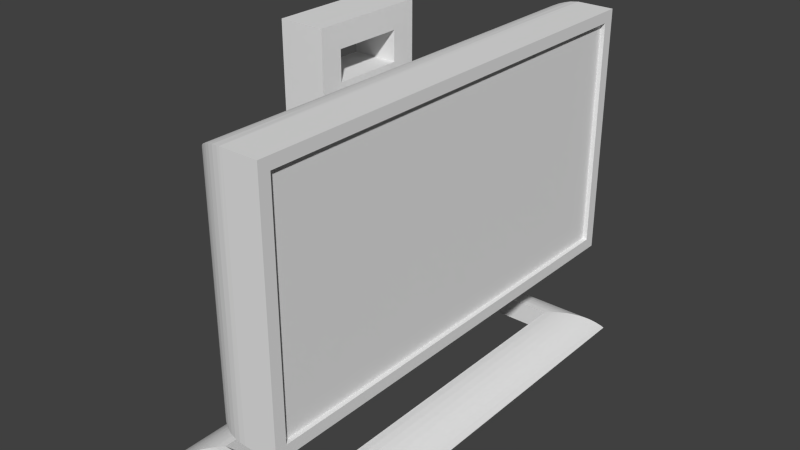 # Source: monitor.blend  (saved by Blender 2.78.0; exported with 4.5.12 LTS)
import bpy
from mathutils import Matrix  # noqa: F401  (used for matrix-valued properties, if any)

bpy.ops.wm.read_factory_settings(use_empty=True)
scene = bpy.context.scene
scene.name = 'Scene'

# ---- collections
col_collection_1 = bpy.data.collections.new('Collection 1'); scene.collection.children.link(col_collection_1)

# ---- materials (node trees are filled in below, after node groups)
mat_material_001 = bpy.data.materials.new('Material.001')
mat_material_001.alpha_threshold = 0.0
mat_material_001.use_transparent_shadow = False
mat_material_001.roughness = 0.5

# ---- material node trees

# ---- world
world_world = bpy.data.worlds.new('World'); scene.world = world_world
world_world.color = (0.05088, 0.05088, 0.05088)
world_world.use_sun_shadow = False
world_world.sun_shadow_jitter_overblur = 0.0
world_world.cycles.sampling_method = 'NONE'
world_world.cycles.sample_map_resolution = 256

# ---- meshes
me_monitor_002 = bpy.data.meshes.new('Monitor.002')
me_monitor_002.from_pydata([(0.381, 1.587, -0.3175), (0.3822, 1.615, -1.27), (0.381, 1.587, -2.223), (0.3822, 1.615, -0.635), (0.3825, 1.619, -0.2864), (0.3876, 1.652, -0.635), (0.3876, 1.652, -1.27), (0.3971, 1.687, -1.27), (0.3971, 1.687, -1.905), (0.4107, 1.722, -1.905), (0.4052, 1.709, -2.344), (0.4185, 1.737, -2.372), (0.3947, 1.68, -2.315), (0.3876, 1.652, -1.905), (0.3871, 1.649, -0.2556), (0.3947, 1.68, -0.2253), (0.3971, 1.687, -0.635), (0.4052, 1.709, -0.196), (0.4107, 1.722, -0.635), (0.4185, 1.737, -0.1678), (0.4283, 1.754, -0.635), (0.4345, 1.764, -0.1411), (0.4494, 1.784, -0.635), (0.4531, 1.789, -0.1161), (0.474, 1.812, -0.635), (0.474, 1.812, -0.09299), (0.4971, 1.833, -0.07207), (0.5016, 1.837, -0.635), (0.5221, 1.851, -0.05351), (0.5318, 1.858, -0.635), (0.5318, 1.858, -1.27), (0.5643, 1.875, -1.27), (0.5643, 1.875, -1.905), (0.5986, 1.889, -1.905), (0.577, 1.881, -2.516), (0.6063, 1.891, -2.526), (0.5488, 1.868, -2.503), (0.5318, 1.858, -1.905), (0.5016, 1.837, -1.27), (0.4107, 1.722, -1.27), (0.4283, 1.754, -1.905), (0.4345, 1.764, -2.399), (0.4283, 1.754, -1.27), (0.4494, 1.784, -1.905), (0.4531, 1.789, -2.424), (0.4494, 1.784, -1.27), (0.474, 1.812, -1.905), (0.474, 1.812, -2.447), (0.474, 1.812, -1.27), (0.5016, 1.837, -1.905), (0.4971, 1.833, -2.468), (0.5221, 1.851, -2.486), (0.5488, 1.868, -0.03749), (0.5643, 1.875, -0.635), (0.5986, 1.889, -1.27), (0.6343, 1.898, -1.905), (0.6366, 1.899, -2.534), (0.577, 1.881, -0.02417), (0.5986, 1.889, -0.635), (0.6343, 1.898, -1.27), (0.6708, 1.904, -1.905), (0.6674, 1.903, -2.538), (0.6829, 1.905, -2.54), (0.6063, 1.891, -0.01367), (0.6343, 1.898, -0.635), (0.6708, 1.904, -1.27), (0.6985, 1.905, -2.54), (0.6366, 1.899, -0.006101), (0.6674, 1.903, -0.001529), (0.6708, 1.904, -0.635), (0.6829, 1.905, -0.0003824), (0.6985, 1.905, 0.0), (0.3871, 1.649, -2.284), (0.3825, 1.619, -2.254), (0.3822, 1.615, -1.905), (0.3822, 1.207, -0.2898), (0.3876, 1.207, -0.2533), (0.383, 0.508, -0.282), (0.389, 0.508, -0.2468), (0.3971, 1.207, -0.2176), (0.3988, 0.508, -0.2126), (0.4107, 1.207, -0.1833), (0.381, 0.508, -0.3175), (0.4124, 0.508, -0.1797), (0.4283, 1.207, -0.1508), (0.4297, 0.508, -0.1486), (0.4494, 1.207, -0.1206), (0.4503, 0.508, -0.1195), (0.474, 1.207, -0.09299), (0.474, 0.508, -0.09299), (0.5005, 0.508, -0.06927), (0.5016, 1.207, -0.06845), (0.5296, 0.508, -0.04867), (0.5318, 1.207, -0.04727), (0.5607, 0.508, -0.03144), (0.5643, 1.207, -0.02975), (0.5936, 0.508, -0.01782), (0.5986, 1.207, -0.01612), (0.6278, 0.508, -0.00796), (0.6343, 1.207, -0.006559), (0.663, 0.508, -0.001996), (0.6708, 1.207, -0.001208), (0.6985, 0.508, 0.0), (0.6985, 0.508, -2.54), (0.6708, 1.207, -2.539), (0.6343, 1.207, -2.533), (0.663, 0.508, -2.538), (0.6278, 0.508, -2.532), (0.5986, 1.207, -2.524), (0.5936, 0.508, -2.522), (0.5643, 1.207, -2.51), (0.5607, 0.508, -2.509), (0.5318, 1.207, -2.493), (0.5296, 0.508, -2.491), (0.5016, 1.207, -2.472), (0.5005, 0.508, -2.471), (0.474, 1.207, -2.447), (0.474, 0.508, -2.447), (0.4503, 0.508, -2.42), (0.4494, 1.207, -2.419), (0.4297, 0.508, -2.391), (0.4283, 1.207, -2.389), (0.4124, 0.508, -2.36), (0.4107, 1.207, -2.357), (0.3988, 0.508, -2.327), (0.3971, 1.207, -2.322), (0.389, 0.508, -2.293), (0.3876, 1.207, -2.287), (0.383, 0.508, -2.258), (0.3822, 1.207, -2.25), (0.381, 0.508, -2.223), (0.889, 0.508, 0.0), (0.889, 0.508, -2.54), (0.889, 1.905, -2.54), (0.889, 1.905, 0.0), (0.889, 1.842, -0.0635), (0.889, 0.5725, -0.0635), (0.8636, 1.842, -0.0635), (0.8636, 0.5725, -0.0635), (0.889, 0.5725, -2.477), (0.8636, 0.5725, -2.477), (0.889, 1.842, -2.477), (0.8636, 1.842, -2.477), (0.381, 1.146, -1.52), (0.381, 1.146, -1.139), (0.381, 1.527, -1.139), (0.381, 1.527, -1.52)], [], [(0, 1, 2), (0, 3, 1), (0, 4, 3), (3, 4, 5), (6, 5, 7), (8, 7, 9), (10, 9, 11), (10, 8, 9), (10, 12, 8), (8, 12, 13), (6, 13, 1), (3, 6, 1), (3, 5, 6), (4, 14, 5), (5, 14, 15), (16, 15, 17), (18, 17, 19), (20, 19, 21), (22, 21, 23), (24, 23, 25), (26, 24, 25), (26, 27, 24), (26, 28, 27), (27, 28, 29), (30, 29, 31), (32, 31, 33), (34, 33, 35), (34, 32, 33), (34, 36, 32), (32, 36, 37), (30, 37, 38), (27, 38, 24), (27, 30, 38), (27, 29, 30), (5, 15, 16), (7, 16, 39), (9, 39, 40), (11, 40, 41), (11, 9, 40), (16, 17, 18), (39, 18, 42), (40, 42, 43), (41, 43, 44), (41, 40, 43), (18, 19, 20), (42, 20, 45), (43, 45, 46), (44, 46, 47), (44, 43, 46), (20, 21, 22), (45, 22, 48), (46, 48, 49), (50, 49, 51), (50, 46, 49), (50, 47, 46), (22, 23, 24), (48, 24, 38), (49, 38, 37), (51, 37, 36), (51, 49, 37), (28, 52, 29), (29, 52, 53), (31, 53, 54), (33, 54, 55), (35, 55, 56), (35, 33, 55), (52, 57, 53), (53, 57, 58), (54, 58, 59), (55, 59, 60), (61, 60, 62), (61, 55, 60), (61, 56, 55), (57, 63, 58), (58, 63, 64), (59, 64, 65), (60, 65, 66), (62, 60, 66), (63, 67, 64), (64, 67, 68), (69, 68, 70), (65, 70, 66), (65, 69, 70), (65, 64, 69), (69, 64, 68), (70, 71, 66), (12, 72, 13), (13, 72, 73), (74, 73, 2), (1, 74, 2), (1, 13, 74), (74, 13, 73), (8, 13, 6), (7, 8, 6), (16, 7, 5), (18, 39, 16), (39, 9, 7), (20, 42, 18), (42, 40, 39), (22, 45, 20), (45, 43, 42), (24, 48, 22), (48, 46, 45), (49, 48, 38), (32, 37, 30), (31, 32, 30), (53, 31, 29), (58, 54, 53), (54, 33, 31), (64, 59, 58), (59, 55, 54), (60, 59, 65), (4, 0, 75), (76, 75, 77), (78, 76, 77), (78, 79, 76), (78, 80, 79), (79, 80, 81), (17, 81, 19), (17, 79, 81), (17, 15, 79), (79, 15, 76), (76, 15, 14), (4, 76, 14), (4, 75, 76), (0, 82, 75), (75, 82, 77), (80, 83, 81), (81, 83, 84), (19, 84, 21), (19, 81, 84), (83, 85, 84), (84, 85, 86), (21, 86, 23), (21, 84, 86), (85, 87, 86), (86, 87, 88), (23, 88, 25), (23, 86, 88), (87, 89, 88), (88, 89, 90), (91, 90, 92), (93, 92, 94), (95, 94, 96), (97, 96, 98), (99, 98, 100), (101, 100, 102), (71, 101, 102), (71, 70, 101), (101, 70, 68), (99, 68, 67), (63, 99, 67), (63, 97, 99), (63, 57, 97), (97, 57, 95), (96, 97, 95), (88, 90, 91), (26, 91, 28), (26, 88, 91), (26, 25, 88), (91, 92, 93), (28, 93, 52), (28, 91, 93), (93, 94, 95), (52, 95, 57), (52, 93, 95), (97, 98, 99), (99, 100, 101), (68, 99, 101), (66, 103, 62), (62, 103, 104), (61, 104, 105), (56, 105, 35), (56, 61, 105), (103, 106, 104), (104, 106, 105), (105, 106, 107), (108, 107, 109), (110, 109, 111), (112, 111, 113), (114, 113, 115), (116, 115, 117), (118, 116, 117), (118, 119, 116), (118, 120, 119), (119, 120, 121), (41, 121, 11), (41, 119, 121), (41, 44, 119), (119, 44, 116), (116, 44, 47), (50, 116, 47), (50, 114, 116), (50, 51, 114), (114, 51, 112), (113, 114, 112), (105, 107, 108), (35, 108, 34), (35, 105, 108), (108, 109, 110), (34, 110, 36), (34, 108, 110), (110, 111, 112), (36, 112, 51), (36, 110, 112), (114, 115, 116), (120, 122, 121), (121, 122, 123), (11, 123, 10), (11, 121, 123), (122, 124, 123), (123, 124, 125), (10, 125, 12), (10, 123, 125), (124, 126, 125), (125, 126, 127), (12, 127, 72), (12, 125, 127), (126, 128, 127), (127, 128, 129), (73, 129, 2), (73, 127, 129), (73, 72, 127), (128, 130, 129), (129, 130, 2), (61, 62, 104), (128, 126, 130), (130, 126, 124), (122, 130, 124), (122, 120, 130), (130, 120, 118), (117, 130, 118), (117, 90, 130), (117, 115, 90), (90, 115, 92), (92, 115, 113), (94, 113, 111), (96, 111, 109), (98, 109, 107), (100, 107, 106), (102, 106, 103), (131, 103, 132), (131, 102, 103), (92, 113, 94), (94, 111, 96), (96, 109, 98), (98, 107, 100), (100, 106, 102), (90, 89, 130), (130, 89, 82), (82, 89, 87), (85, 82, 87), (85, 83, 82), (82, 83, 80), (78, 82, 80), (78, 77, 82), (103, 66, 132), (132, 66, 133), (66, 71, 133), (133, 71, 134), (135, 136, 137), (137, 136, 138), (136, 139, 138), (138, 139, 140), (139, 141, 140), (140, 141, 142), (141, 135, 142), (142, 135, 137), (130, 143, 2), (130, 144, 143), (130, 82, 144), (144, 82, 0), (145, 0, 2), (146, 2, 143), (146, 145, 2), (144, 0, 145), (71, 102, 134), (134, 102, 131), (135, 134, 136), (135, 141, 134), (134, 141, 133), (133, 141, 139), (132, 139, 136), (131, 136, 134), (131, 132, 136), (133, 139, 132)])
_uv = me_monitor_002.uv_layers.new(name='UVMap')
_uv.uv.foreach_set('vector', [0.1838, 0.391, 0.1885, 0.5545, 0.1838, 0.718, 0.1838, 0.391, 0.1885, 0.4455, 0.1885, 0.5545, 0.1838, 0.391, 0.1891, 0.3856, 0.1885, 0.4455, 0.1885, 0.4455, 0.1891, 0.3856, 0.1948, 0.4455, 0.1948, 0.5545, 0.1948, 0.4455, 0.201, 0.5545, 0.201, 0.6635, 0.201, 0.5545, 0.2071, 0.6635, 0.2049, 0.7389, 0.2071, 0.6635, 0.2099, 0.7437, 0.2049, 0.7389, 0.201, 0.6635, 0.2071, 0.6635, 0.2049, 0.7389, 0.1997, 0.7339, 0.201, 0.6635, 0.201, 0.6635, 0.1997, 0.7339, 0.1948, 0.6635, 0.1948, 0.5545, 0.1948, 0.6635, 0.1885, 0.5545, 0.1885, 0.4455, 0.1948, 0.5545, 0.1885, 0.5545, 0.1885, 0.4455, 0.1948, 0.4455, 0.1948, 0.5545, 0.1891, 0.3856, 0.1944, 0.3804, 0.1948, 0.4455, 0.1948, 0.4455, 0.1944, 0.3804, 0.1997, 0.3752, 0.201, 0.4455, 0.1997, 0.3752, 0.2049, 0.3701, 0.2071, 0.4455, 0.2049, 0.3701, 0.2099, 0.3653, 0.213, 0.4455, 0.2099, 0.3653, 0.2148, 0.3607, 0.2185, 0.4455, 0.2148, 0.3607, 0.2194, 0.3564, 0.2237, 0.4455, 0.2194, 0.3564, 0.2237, 0.3524, 0.2277, 0.3488, 0.2237, 0.4455, 0.2237, 0.3524, 0.8715, 0.4238, 0.8707, 0.3271, 0.8755, 0.3272, 0.8715, 0.4238, 0.8672, 0.4269, 0.8707, 0.3271, 0.8707, 0.3271, 0.8672, 0.4269, 0.8656, 0.3271, 0.8656, 0.2181, 0.8656, 0.3271, 0.86, 0.2181, 0.86, 0.1091, 0.86, 0.2181, 0.8541, 0.109, 0.8578, 0.004182, 0.8541, 0.109, 0.8528, 0.002366, 0.8578, 0.004182, 0.86, 0.1091, 0.8541, 0.109, 0.8578, 0.004182, 0.8626, 0.006488, 0.86, 0.1091, 0.86, 0.1091, 0.8626, 0.006488, 0.8656, 0.1091, 0.8656, 0.2181, 0.8656, 0.1091, 0.8707, 0.2181, 0.8707, 0.3271, 0.8707, 0.2181, 0.8755, 0.3272, 0.8707, 0.3271, 0.8656, 0.2181, 0.8707, 0.2181, 0.8707, 0.3271, 0.8656, 0.3271, 0.8656, 0.2181, 0.1948, 0.4455, 0.1997, 0.3752, 0.201, 0.4455, 0.201, 0.5545, 0.201, 0.4455, 0.2071, 0.5545, 0.2071, 0.6635, 0.2071, 0.5545, 0.213, 0.6635, 0.2099, 0.7437, 0.213, 0.6635, 0.2148, 0.7483, 0.2099, 0.7437, 0.2071, 0.6635, 0.213, 0.6635, 0.201, 0.4455, 0.2049, 0.3701, 0.2071, 0.4455, 0.2071, 0.5545, 0.2071, 0.4455, 0.213, 0.5545, 0.213, 0.6635, 0.213, 0.5545, 0.2185, 0.6635, 0.2148, 0.7483, 0.2185, 0.6635, 0.2194, 0.7526, 0.2148, 0.7483, 0.213, 0.6635, 0.2185, 0.6635, 0.2071, 0.4455, 0.2099, 0.3653, 0.213, 0.4455, 0.213, 0.5545, 0.213, 0.4455, 0.2185, 0.5545, 0.2185, 0.6635, 0.2185, 0.5545, 0.2237, 0.6635, 0.2194, 0.7526, 0.2237, 0.6635, 0.2237, 0.7566, 0.2194, 0.7526, 0.2185, 0.6635, 0.2237, 0.6635, 0.213, 0.4455, 0.2148, 0.3607, 0.2185, 0.4455, 0.2185, 0.5545, 0.2185, 0.4455, 0.2237, 0.5545, 0.8755, 0.1091, 0.8755, 0.2182, 0.8707, 0.1091, 0.8715, 0.01247, 0.8707, 0.1091, 0.8672, 0.00926, 0.8715, 0.01247, 0.8755, 0.1091, 0.8707, 0.1091, 0.2277, 0.7602, 0.2237, 0.7566, 0.2237, 0.6635, 0.2185, 0.4455, 0.2194, 0.3564, 0.2237, 0.4455, 0.8755, 0.2182, 0.8755, 0.3272, 0.8707, 0.2181, 0.8707, 0.1091, 0.8707, 0.2181, 0.8656, 0.1091, 0.8672, 0.00926, 0.8656, 0.1091, 0.8626, 0.006488, 0.8672, 0.00926, 0.8707, 0.1091, 0.8656, 0.1091, 0.8672, 0.4269, 0.8626, 0.4297, 0.8656, 0.3271, 0.8656, 0.3271, 0.8626, 0.4297, 0.86, 0.3271, 0.86, 0.2181, 0.86, 0.3271, 0.8541, 0.218, 0.8541, 0.109, 0.8541, 0.218, 0.848, 0.109, 0.8528, 0.002366, 0.848, 0.109, 0.8476, 0.001056, 0.8528, 0.002366, 0.8541, 0.109, 0.848, 0.109, 0.8626, 0.4297, 0.8578, 0.4319, 0.86, 0.3271, 0.86, 0.3271, 0.8578, 0.4319, 0.8541, 0.3271, 0.8541, 0.218, 0.8541, 0.3271, 0.848, 0.218, 0.848, 0.109, 0.848, 0.218, 0.8417, 0.109, 0.8423, 0.0002645, 0.8417, 0.109, 0.8397, 6.614e-05, 0.8423, 0.0002645, 0.848, 0.109, 0.8417, 0.109, 0.8423, 0.0002645, 0.8476, 0.001056, 0.848, 0.109, 0.8578, 0.4319, 0.8528, 0.4337, 0.8541, 0.3271, 0.8541, 0.3271, 0.8528, 0.4337, 0.848, 0.327, 0.848, 0.218, 0.848, 0.327, 0.8417, 0.218, 0.8417, 0.109, 0.8417, 0.218, 0.837, 0.0, 0.8397, 6.614e-05, 0.8417, 0.109, 0.837, 0.0, 0.8528, 0.4337, 0.8476, 0.435, 0.848, 0.327, 0.848, 0.327, 0.8476, 0.435, 0.8423, 0.4358, 0.8417, 0.327, 0.8423, 0.4358, 0.8397, 0.436, 0.8417, 0.218, 0.8397, 0.436, 0.837, 0.0, 0.8417, 0.218, 0.8417, 0.327, 0.8397, 0.436, 0.8417, 0.218, 0.848, 0.327, 0.8417, 0.327, 0.8417, 0.327, 0.848, 0.327, 0.8423, 0.4358, 0.8397, 0.436, 0.837, 0.436, 0.837, 0.0, 0.1997, 0.7339, 0.1944, 0.7287, 0.1948, 0.6635, 0.1948, 0.6635, 0.1944, 0.7287, 0.1891, 0.7234, 0.1885, 0.6635, 0.1891, 0.7234, 0.1838, 0.718, 0.1885, 0.5545, 0.1885, 0.6635, 0.1838, 0.718, 0.1885, 0.5545, 0.1948, 0.6635, 0.1885, 0.6635, 0.1885, 0.6635, 0.1948, 0.6635, 0.1891, 0.7234, 0.201, 0.6635, 0.1948, 0.6635, 0.1948, 0.5545, 0.201, 0.5545, 0.201, 0.6635, 0.1948, 0.5545, 0.201, 0.4455, 0.201, 0.5545, 0.1948, 0.4455, 0.2071, 0.4455, 0.2071, 0.5545, 0.201, 0.4455, 0.2071, 0.5545, 0.2071, 0.6635, 0.201, 0.5545, 0.213, 0.4455, 0.213, 0.5545, 0.2071, 0.4455, 0.213, 0.5545, 0.213, 0.6635, 0.2071, 0.5545, 0.2185, 0.4455, 0.2185, 0.5545, 0.213, 0.4455, 0.2185, 0.5545, 0.2185, 0.6635, 0.213, 0.5545, 0.2237, 0.4455, 0.2237, 0.5545, 0.2185, 0.4455, 0.2237, 0.5545, 0.2237, 0.6635, 0.2185, 0.5545, 0.8707, 0.1091, 0.8755, 0.2182, 0.8707, 0.2181, 0.86, 0.1091, 0.8656, 0.1091, 0.8656, 0.2181, 0.86, 0.2181, 0.86, 0.1091, 0.8656, 0.2181, 0.86, 0.3271, 0.86, 0.2181, 0.8656, 0.3271, 0.8541, 0.3271, 0.8541, 0.218, 0.86, 0.3271, 0.8541, 0.218, 0.8541, 0.109, 0.86, 0.2181, 0.848, 0.327, 0.848, 0.218, 0.8541, 0.3271, 0.848, 0.218, 0.848, 0.109, 0.8541, 0.218, 0.8417, 0.109, 0.848, 0.218, 0.8417, 0.218, 0.1891, 0.3856, 0.1838, 0.391, 0.1189, 0.3862, 0.119, 0.38, 0.1189, 0.3862, 3.691e-05, 0.3849, 0.0001471, 0.3789, 0.119, 0.38, 3.691e-05, 0.3849, 0.0001471, 0.3789, 0.1192, 0.3738, 0.119, 0.38, 0.0001471, 0.3789, 0.0003291, 0.373, 0.1192, 0.3738, 0.1192, 0.3738, 0.0003291, 0.373, 0.1194, 0.3679, 0.2049, 0.3701, 0.1194, 0.3679, 0.2099, 0.3653, 0.2049, 0.3701, 0.1192, 0.3738, 0.1194, 0.3679, 0.2049, 0.3701, 0.1997, 0.3752, 0.1192, 0.3738, 0.1192, 0.3738, 0.1997, 0.3752, 0.119, 0.38, 0.119, 0.38, 0.1997, 0.3752, 0.1944, 0.3804, 0.1891, 0.3856, 0.119, 0.38, 0.1944, 0.3804, 0.1891, 0.3856, 0.1189, 0.3862, 0.119, 0.38, 0.1838, 0.391, 4.082e-08, 0.391, 0.1189, 0.3862, 0.1189, 0.3862, 4.082e-08, 0.391, 3.691e-05, 0.3849, 0.0003291, 0.373, 0.0005808, 0.3673, 0.1194, 0.3679, 0.1194, 0.3679, 0.0005808, 0.3673, 0.1198, 0.3624, 0.2099, 0.3653, 0.1198, 0.3624, 0.2148, 0.3607, 0.2099, 0.3653, 0.1194, 0.3679, 0.1198, 0.3624, 0.0005808, 0.3673, 0.0008989, 0.362, 0.1198, 0.3624, 0.1198, 0.3624, 0.0008989, 0.362, 0.1202, 0.3572, 0.2148, 0.3607, 0.1202, 0.3572, 0.2194, 0.3564, 0.2148, 0.3607, 0.1198, 0.3624, 0.1202, 0.3572, 0.0008989, 0.362, 0.001279, 0.357, 0.1202, 0.3572, 0.0, 0.8801, 0.0001645, 0.7602, 0.00484, 0.8801, 0.0007245, 0.9801, 0.00484, 0.8801, 0.00484, 0.984, 0.0007245, 0.9801, 0.0, 0.8801, 0.00484, 0.8801, 0.0001645, 0.7602, 0.00484, 0.7602, 0.00484, 0.8801, 0.00484, 0.8801, 0.00484, 0.7602, 0.009923, 0.7602, 0.01012, 0.8801, 0.009923, 0.7602, 0.01535, 0.7602, 0.01577, 0.8801, 0.01535, 0.7602, 0.02106, 0.7602, 0.0217, 0.8801, 0.02106, 0.7602, 0.02697, 0.7602, 0.02786, 0.8801, 0.02697, 0.7602, 0.03301, 0.7602, 0.03413, 0.8801, 0.03301, 0.7602, 0.0391, 0.7602, 0.04046, 0.8801, 0.0391, 0.7602, 0.04517, 0.7602, 0.04517, 1.0, 0.04046, 0.8801, 0.04517, 0.7602, 0.04517, 1.0, 0.04252, 0.9999, 0.04046, 0.8801, 0.04046, 0.8801, 0.04252, 0.9999, 0.03986, 0.9997, 0.03413, 0.8801, 0.03986, 0.9997, 0.03453, 0.999, 0.02922, 0.9977, 0.03413, 0.8801, 0.03453, 0.999, 0.02922, 0.9977, 0.02786, 0.8801, 0.03413, 0.8801, 0.02922, 0.9977, 0.02399, 0.9959, 0.02786, 0.8801, 0.02786, 0.8801, 0.02399, 0.9959, 0.0217, 0.8801, 0.02697, 0.7602, 0.02786, 0.8801, 0.0217, 0.8801, 0.00484, 0.8801, 0.009923, 0.7602, 0.01012, 0.8801, 0.009268, 0.9876, 0.01012, 0.8801, 0.01397, 0.9908, 0.009268, 0.9876, 0.00484, 0.8801, 0.01012, 0.8801, 0.009268, 0.9876, 0.00484, 0.984, 0.00484, 0.8801, 0.01012, 0.8801, 0.01535, 0.7602, 0.01577, 0.8801, 0.01397, 0.9908, 0.01577, 0.8801, 0.01889, 0.9936, 0.01397, 0.9908, 0.01012, 0.8801, 0.01577, 0.8801, 0.01577, 0.8801, 0.02106, 0.7602, 0.0217, 0.8801, 0.01889, 0.9936, 0.0217, 0.8801, 0.02399, 0.9959, 0.01889, 0.9936, 0.01577, 0.8801, 0.0217, 0.8801, 0.02786, 0.8801, 0.03301, 0.7602, 0.03413, 0.8801, 0.03413, 0.8801, 0.0391, 0.7602, 0.04046, 0.8801, 0.03986, 0.9997, 0.03413, 0.8801, 0.04046, 0.8801, 0.9211, 0.0, 0.9211, 0.2398, 0.9184, 6.565e-05, 0.9184, 6.565e-05, 0.9211, 0.2398, 0.9164, 0.1199, 0.9158, 0.0002625, 0.9164, 0.1199, 0.91, 0.1199, 0.9104, 0.001047, 0.91, 0.1199, 0.9051, 0.002347, 0.9104, 0.001047, 0.9158, 0.0002625, 0.91, 0.1199, 0.9211, 0.2398, 0.915, 0.2398, 0.9164, 0.1199, 0.9164, 0.1199, 0.915, 0.2398, 0.91, 0.1199, 0.91, 0.1199, 0.915, 0.2398, 0.9089, 0.2398, 0.9037, 0.1199, 0.9089, 0.2398, 0.9028, 0.2398, 0.8975, 0.1199, 0.9028, 0.2398, 0.8969, 0.2398, 0.8915, 0.1199, 0.8969, 0.2398, 0.8911, 0.2398, 0.8858, 0.1199, 0.8911, 0.2398, 0.8856, 0.2398, 0.8804, 0.1199, 0.8856, 0.2398, 0.8804, 0.2398, 0.8756, 0.2398, 0.8804, 0.1199, 0.8804, 0.2398, 0.8756, 0.2398, 0.8755, 0.1199, 0.8804, 0.1199, 0.001279, 0.752, 0.0008989, 0.747, 0.1202, 0.7518, 0.1202, 0.7518, 0.0008989, 0.747, 0.1198, 0.7466, 0.2148, 0.7483, 0.1198, 0.7466, 0.2099, 0.7437, 0.2148, 0.7483, 0.1202, 0.7518, 0.1198, 0.7466, 0.2148, 0.7483, 0.2194, 0.7526, 0.1202, 0.7518, 0.8755, 0.1199, 0.8762, 0.01993, 0.8804, 0.1199, 0.8804, 0.1199, 0.8762, 0.01993, 0.8804, 0.01597, 0.8849, 0.01237, 0.8804, 0.1199, 0.8804, 0.01597, 0.8849, 0.01237, 0.8858, 0.1199, 0.8804, 0.1199, 0.8849, 0.01237, 0.8897, 0.009186, 0.8858, 0.1199, 0.8858, 0.1199, 0.8897, 0.009186, 0.8915, 0.1199, 0.8911, 0.2398, 0.8858, 0.1199, 0.8915, 0.1199, 0.91, 0.1199, 0.9089, 0.2398, 0.9037, 0.1199, 0.9051, 0.002347, 0.9037, 0.1199, 0.8999, 0.004149, 0.9051, 0.002347, 0.91, 0.1199, 0.9037, 0.1199, 0.9037, 0.1199, 0.9028, 0.2398, 0.8975, 0.1199, 0.8999, 0.004149, 0.8975, 0.1199, 0.8947, 0.006436, 0.8999, 0.004149, 0.9037, 0.1199, 0.8975, 0.1199, 0.8975, 0.1199, 0.8969, 0.2398, 0.8915, 0.1199, 0.8947, 0.006436, 0.8915, 0.1199, 0.8897, 0.009186, 0.8947, 0.006436, 0.8975, 0.1199, 0.8915, 0.1199, 0.8858, 0.1199, 0.8856, 0.2398, 0.8804, 0.1199, 0.0008989, 0.747, 0.0005808, 0.7417, 0.1198, 0.7466, 0.1198, 0.7466, 0.0005808, 0.7417, 0.1194, 0.7411, 0.2099, 0.7437, 0.1194, 0.7411, 0.2049, 0.7389, 0.2099, 0.7437, 0.1198, 0.7466, 0.1194, 0.7411, 0.0005808, 0.7417, 0.0003291, 0.736, 0.1194, 0.7411, 0.1194, 0.7411, 0.0003291, 0.736, 0.1192, 0.7352, 0.2049, 0.7389, 0.1192, 0.7352, 0.1997, 0.7339, 0.2049, 0.7389, 0.1194, 0.7411, 0.1192, 0.7352, 0.0003291, 0.736, 0.000147, 0.7302, 0.1192, 0.7352, 0.1192, 0.7352, 0.000147, 0.7302, 0.119, 0.7291, 0.1997, 0.7339, 0.119, 0.7291, 0.1944, 0.7287, 0.1997, 0.7339, 0.1192, 0.7352, 0.119, 0.7291, 0.000147, 0.7302, 3.687e-05, 0.7241, 0.119, 0.7291, 0.119, 0.7291, 3.687e-05, 0.7241, 0.1189, 0.7228, 0.1891, 0.7234, 0.1189, 0.7228, 0.1838, 0.718, 0.1891, 0.7234, 0.119, 0.7291, 0.1189, 0.7228, 0.1891, 0.7234, 0.1944, 0.7287, 0.119, 0.7291, 3.687e-05, 0.7241, 0.0, 0.718, 0.1189, 0.7228, 0.1189, 0.7228, 0.0, 0.718, 0.1838, 0.718, 0.9158, 0.0002625, 0.9184, 6.565e-05, 0.9164, 0.1199, 0.3143, 0.7365, 0.3133, 0.7425, 0.3147, 0.7304, 0.3147, 0.7304, 0.3133, 0.7425, 0.3116, 0.7484, 0.3093, 0.7541, 0.3147, 0.7304, 0.3116, 0.7484, 0.3093, 0.7541, 0.3063, 0.7594, 0.3147, 0.7304, 0.3147, 0.7304, 0.3063, 0.7594, 0.3028, 0.7644, 0.2987, 0.7689, 0.3147, 0.7304, 0.3028, 0.7644, 0.2987, 0.7689, 0.2942, 0.3607, 0.3147, 0.7304, 0.2987, 0.7689, 0.2942, 0.773, 0.2942, 0.3607, 0.2942, 0.3607, 0.2942, 0.773, 0.2892, 0.3572, 0.2892, 0.3572, 0.2942, 0.773, 0.2892, 0.7766, 0.2839, 0.3542, 0.2892, 0.7766, 0.2839, 0.7795, 0.2782, 0.3519, 0.2839, 0.7795, 0.2782, 0.7819, 0.2724, 0.3502, 0.2782, 0.7819, 0.2724, 0.7835, 0.2664, 0.3492, 0.2724, 0.7835, 0.2664, 0.7846, 0.2603, 0.3488, 0.2664, 0.7846, 0.2603, 0.7849, 0.2277, 0.3488, 0.2603, 0.7849, 0.2277, 0.7849, 0.2277, 0.3488, 0.2603, 0.3488, 0.2603, 0.7849, 0.2892, 0.3572, 0.2892, 0.7766, 0.2839, 0.3542, 0.2839, 0.3542, 0.2839, 0.7795, 0.2782, 0.3519, 0.2782, 0.3519, 0.2782, 0.7819, 0.2724, 0.3502, 0.2724, 0.3502, 0.2724, 0.7835, 0.2664, 0.3492, 0.2664, 0.3492, 0.2664, 0.7846, 0.2603, 0.3488, 0.2942, 0.3607, 0.2987, 0.3648, 0.3147, 0.7304, 0.3147, 0.7304, 0.2987, 0.3648, 0.3147, 0.4034, 0.3147, 0.4034, 0.2987, 0.3648, 0.3028, 0.3694, 0.3063, 0.3744, 0.3147, 0.4034, 0.3028, 0.3694, 0.3063, 0.3744, 0.3093, 0.3797, 0.3147, 0.4034, 0.3147, 0.4034, 0.3093, 0.3797, 0.3116, 0.3854, 0.3133, 0.3912, 0.3147, 0.4034, 0.3116, 0.3854, 0.3133, 0.3912, 0.3143, 0.3973, 0.3147, 0.4034, 0.9211, 0.2398, 0.9211, 0.0, 0.9532, 0.2398, 0.9532, 0.2398, 0.9211, 0.0, 0.9532, 2.047e-07, 0.837, 0.0, 0.837, 0.436, 0.8044, 1.637e-07, 0.8044, 1.637e-07, 0.837, 0.436, 0.8044, 0.436, 0.3332, 0.6977, 0.3332, 0.9156, 0.329, 0.6977, 0.329, 0.6977, 0.3332, 0.9156, 0.329, 0.9156, 1.0, 0.4361, 1.0, 0.8503, 0.9957, 0.4361, 0.9957, 0.4361, 1.0, 0.8503, 0.9957, 0.8503, 0.3247, 0.9156, 0.3247, 0.6977, 0.329, 0.9156, 0.329, 0.9156, 0.3247, 0.6977, 0.329, 0.6977, 0.3411, 0.7631, 0.3411, 0.3488, 0.3454, 0.7631, 0.3454, 0.7631, 0.3411, 0.3488, 0.3454, 0.3488, 0.0, 0.718, 0.1085, 0.5975, 0.1838, 0.718, 0.0, 0.718, 0.1085, 0.532, 0.1085, 0.5975, 0.0, 0.718, 4.082e-08, 0.391, 0.1085, 0.532, 0.1085, 0.532, 4.082e-08, 0.391, 0.1838, 0.391, 0.1734, 0.532, 0.1838, 0.391, 0.1838, 0.718, 0.1734, 0.5975, 0.1838, 0.718, 0.1085, 0.5975, 0.1734, 0.5975, 0.1734, 0.532, 0.1838, 0.718, 0.1085, 0.532, 0.1838, 0.391, 0.1734, 0.532, 0.04517, 1.0, 0.04517, 0.7602, 0.07745, 1.0, 0.07745, 1.0, 0.04517, 0.7602, 0.07745, 0.7602, 0.3588, 0.0109, 0.3479, 1.337e-08, 0.5761, 0.0109, 0.3588, 0.0109, 0.3588, 0.4252, 0.3479, 1.337e-08, 0.3479, 1.337e-08, 0.3588, 0.4252, 0.3479, 0.4361, 0.3479, 0.4361, 0.3588, 0.4252, 0.5761, 0.4252, 0.5871, 0.4361, 0.5761, 0.4252, 0.5761, 0.0109, 0.5871, 0.0, 0.5761, 0.0109, 0.3479, 1.337e-08, 0.5871, 0.0, 0.5871, 0.4361, 0.5761, 0.0109, 0.3479, 0.4361, 0.5761, 0.4252, 0.5871, 0.4361])
me_monitor_002.materials.append(mat_material_001)
me_monitor_002.use_remesh_preserve_volume = False
me_monitor_002.use_remesh_preserve_attributes = False
me_monitor_002.use_mirror_vertex_groups = False
me_monitor_002.update()
me_monitor_001 = bpy.data.meshes.new('Monitor.001')
me_monitor_001.from_pydata([(0.8636, 1.842, -0.0635), (0.8636, 0.5725, -0.0635), (0.8636, 0.5725, -2.477), (0.8636, 1.842, -2.477)], [], [(3, 0, 2), (2, 0, 1)])
_uv = me_monitor_001.uv_layers.new(name='UVMap')
_uv.uv.foreach_set('vector', [0.8044, 0.0, 0.8044, 0.4143, 0.5871, 4.093e-08, 0.5871, 4.093e-08, 0.8044, 0.4143, 0.5871, 0.4143])
me_monitor_001.materials.append(mat_material_001)
me_monitor_001.use_remesh_preserve_volume = False
me_monitor_001.use_remesh_preserve_attributes = False
me_monitor_001.use_mirror_vertex_groups = False
me_monitor_001.update()
me_monitor = bpy.data.meshes.new('Monitor')
me_monitor.from_pydata([(0.0, 0.0281, -2.516), (0.508, 0.0281, -2.516), (0.0, 0.0, -2.54), (0.508, 0.05326, -2.489), (0.0, 0.05326, -2.489), (0.508, 0.07515, -2.46), (0.951, 0.06464, -2.475), (0.9359, 0.07515, -2.46), (0.9654, 0.05326, -2.489), (0.9792, 0.04107, -2.503), (0.9923, 0.0281, -2.516), (1.005, 0.01439, -2.529), (1.016, 0.0, -2.54), (0.0, 0.07515, -2.46), (0.508, 0.09348, -2.428), (0.9202, 0.08478, -2.444), (0.904, 0.09348, -2.428), (0.0, 0.09348, -2.428), (0.508, 0.108, -2.394), (0.8873, 0.1012, -2.411), (0.8702, 0.108, -2.394), (0.0, 0.108, -2.394), (0.508, 0.1185, -2.359), (0.8527, 0.1138, -2.377), (0.8349, 0.1185, -2.359), (0.0, 0.1185, -2.359), (0.508, 0.1249, -2.323), (0.8169, 0.1222, -2.341), (0.7987, 0.1249, -2.323), (0.0, 0.1249, -2.323), (0.254, 0.127, -2.286), (0.762, 0.127, -2.286), (0.0, 0.127, -2.286), (0.0, 0.127, -1.67), (0.254, 0.127, -1.67), (0.0, 1.905, -1.531), (0.0, 1.905, -1.143), (0.0, 2.032, -1.017), (0.0, 2.032, -1.67), (0.0, 1.741, -1.531), (0.0, 1.741, -1.143), (0.0, 0.0, -1.017), (0.0, 0.0, 0.0), (0.01146, 0.01439, -0.01146), (0.02374, 0.0281, -0.635), (0.02374, 0.0281, -1.017), (0.05056, 0.05326, -1.017), (0.02374, 0.0281, -0.02374), (0.03678, 0.04107, -0.03678), (0.05056, 0.05326, -0.635), (0.05056, 0.05326, -0.05056), (0.06502, 0.06464, -0.06502), (0.08012, 0.07515, -0.635), (0.08012, 0.07515, -0.08012), (0.0958, 0.08478, -0.0958), (0.112, 0.09348, -0.635), (0.112, 0.09348, -0.112), (0.1287, 0.1012, -0.1287), (0.1458, 0.108, -0.635), (0.1458, 0.108, -0.1458), (0.1633, 0.1138, -0.1633), (0.1811, 0.1185, -0.635), (0.1811, 0.1185, -0.1811), (0.1991, 0.1222, -0.1991), (0.2173, 0.1249, -0.635), (0.2173, 0.1249, -0.2173), (0.254, 0.127, -0.254), (0.254, 0.127, -1.017), (0.2173, 0.1249, -1.017), (0.1811, 0.1185, -1.017), (0.1458, 0.108, -1.017), (0.112, 0.09348, -1.017), (0.08012, 0.07515, -1.017), (0.762, 0.127, -0.254), (0.508, 0.1249, -0.2173), (0.7987, 0.1249, -0.2173), (0.8169, 0.1222, -0.1991), (0.508, 0.1185, -0.1811), (0.508, 0.108, -0.1458), (0.508, 0.09348, -0.112), (0.508, 0.07515, -0.08012), (0.508, 0.05326, -0.05056), (0.508, 0.0281, -0.02374), (1.016, 0.0, 0.0), (1.005, 0.01439, -0.01146), (0.9923, 0.0281, -0.02374), (0.9792, 0.04107, -0.03678), (0.9654, 0.05326, -0.05056), (0.951, 0.06464, -0.06502), (0.9359, 0.07515, -0.08012), (0.9202, 0.08478, -0.0958), (0.904, 0.09348, -0.112), (0.8873, 0.1012, -0.1287), (0.8702, 0.108, -0.1458), (0.8527, 0.1138, -0.1633), (0.8349, 0.1185, -0.1811), (0.9923, 0.0281, -1.905), (0.9654, 0.05326, -1.905), (0.9359, 0.07515, -1.905), (0.904, 0.09348, -1.905), (0.8702, 0.108, -1.905), (0.8349, 0.1185, -1.905), (0.7987, 0.1249, -1.905), (0.7987, 0.1249, -1.27), (0.7987, 0.1249, -0.635), (0.8349, 0.1185, -0.635), (0.8702, 0.108, -0.635), (0.904, 0.09348, -0.635), (0.9359, 0.07515, -0.635), (0.9654, 0.05326, -0.635), (0.9923, 0.0281, -0.635), (0.9923, 0.0281, -1.27), (0.9654, 0.05326, -1.27), (0.9359, 0.07515, -1.27), (0.904, 0.09348, -1.27), (0.8702, 0.108, -1.27), (0.8349, 0.1185, -1.27), (0.381, 1.146, -1.52), (0.381, 1.146, -1.139), (0.381, 1.527, -1.139), (0.381, 1.527, -1.52), (0.254, 1.146, -1.52), (0.254, 1.527, -1.52), (0.254, 1.146, -1.139), (0.254, 1.527, -1.139), (0.254, 1.905, -1.531), (0.254, 1.741, -1.531), (0.254, 1.905, -1.143), (0.254, 1.741, -1.143), (0.254, 2.032, -1.67), (0.254, 2.032, -1.017), (0.254, 0.0, -0.254), (0.254, 0.0, -2.286), (0.762, 0.0, -2.286), (0.762, 0.0, -0.254)], [], [(0, 1, 2), (0, 3, 1), (0, 4, 3), (3, 4, 5), (6, 5, 7), (6, 3, 5), (6, 8, 3), (3, 8, 9), (1, 9, 10), (11, 1, 10), (11, 2, 1), (11, 12, 2), (4, 13, 5), (5, 13, 14), (15, 14, 16), (15, 5, 14), (15, 7, 5), (13, 17, 14), (14, 17, 18), (19, 18, 20), (19, 14, 18), (19, 16, 14), (17, 21, 18), (18, 21, 22), (23, 22, 24), (23, 18, 22), (23, 20, 18), (21, 25, 22), (22, 25, 26), (27, 26, 28), (27, 22, 26), (27, 24, 22), (25, 29, 26), (26, 29, 30), (31, 26, 30), (31, 28, 26), (29, 32, 30), (3, 9, 1), (32, 33, 30), (30, 33, 34), (35, 36, 37), (38, 35, 37), (38, 39, 35), (38, 33, 39), (39, 33, 40), (40, 33, 41), (37, 40, 41), (37, 36, 40), (33, 32, 2), (41, 33, 2), (32, 29, 2), (2, 29, 25), (21, 2, 25), (21, 17, 2), (2, 17, 13), (4, 2, 13), (4, 0, 2), (42, 43, 41), (41, 43, 44), (45, 44, 46), (45, 41, 44), (43, 47, 44), (44, 47, 48), (49, 48, 50), (51, 49, 50), (51, 52, 49), (51, 53, 52), (52, 53, 54), (55, 54, 56), (57, 55, 56), (57, 58, 55), (57, 59, 58), (58, 59, 60), (61, 60, 62), (63, 61, 62), (63, 64, 61), (63, 65, 64), (64, 65, 66), (67, 64, 66), (67, 68, 64), (64, 68, 61), (61, 68, 69), (58, 69, 70), (55, 70, 71), (52, 71, 72), (49, 72, 46), (44, 49, 46), (44, 48, 49), (52, 54, 55), (71, 52, 55), (58, 60, 61), (69, 58, 61), (58, 70, 55), (52, 72, 49), (73, 66, 74), (75, 74, 76), (75, 73, 74), (66, 65, 74), (74, 65, 63), (77, 63, 62), (60, 77, 62), (60, 78, 77), (60, 59, 78), (78, 59, 57), (79, 57, 56), (54, 79, 56), (54, 80, 79), (54, 53, 80), (80, 53, 51), (81, 51, 50), (48, 81, 50), (48, 82, 81), (48, 47, 82), (82, 47, 43), (83, 43, 42), (83, 82, 43), (83, 84, 82), (82, 84, 85), (86, 82, 85), (86, 81, 82), (86, 87, 81), (81, 87, 88), (80, 88, 89), (90, 80, 89), (90, 79, 80), (90, 91, 79), (79, 91, 92), (78, 92, 93), (94, 78, 93), (94, 77, 78), (94, 95, 77), (77, 95, 76), (74, 77, 76), (74, 63, 77), (78, 57, 79), (92, 78, 79), (80, 51, 81), (88, 80, 81), (11, 96, 12), (11, 10, 96), (96, 10, 9), (97, 9, 8), (6, 97, 8), (6, 98, 97), (6, 7, 98), (98, 7, 15), (99, 15, 16), (19, 99, 16), (19, 100, 99), (19, 20, 100), (100, 20, 23), (101, 23, 24), (27, 101, 24), (27, 102, 101), (27, 28, 102), (102, 28, 31), (103, 31, 73), (104, 73, 75), (76, 104, 75), (76, 105, 104), (76, 95, 105), (105, 95, 94), (106, 94, 93), (92, 106, 93), (92, 107, 106), (92, 91, 107), (107, 91, 90), (108, 90, 89), (88, 108, 89), (88, 109, 108), (88, 87, 109), (109, 87, 86), (110, 86, 85), (84, 110, 85), (84, 111, 110), (84, 12, 111), (84, 83, 12), (96, 9, 97), (112, 97, 113), (108, 113, 107), (90, 108, 107), (98, 15, 99), (114, 99, 115), (106, 115, 105), (94, 106, 105), (100, 23, 101), (116, 101, 103), (104, 103, 73), (104, 116, 103), (104, 105, 116), (116, 105, 115), (100, 115, 99), (100, 116, 115), (100, 101, 116), (102, 31, 103), (101, 102, 103), (109, 86, 110), (111, 109, 110), (111, 112, 109), (111, 96, 112), (111, 12, 96), (97, 112, 96), (108, 109, 112), (113, 108, 112), (97, 98, 113), (113, 98, 114), (107, 114, 106), (107, 113, 114), (99, 114, 98), (106, 114, 115), (121, 122, 117), (117, 122, 120), (123, 121, 118), (118, 121, 117), (124, 123, 119), (119, 123, 118), (122, 124, 120), (120, 124, 119), (35, 39, 125), (125, 39, 126), (36, 35, 127), (127, 35, 125), (40, 36, 128), (128, 36, 127), (39, 40, 126), (126, 40, 128), (34, 33, 129), (129, 33, 38), (67, 130, 68), (68, 130, 69), (69, 130, 70), (70, 130, 37), (71, 37, 72), (71, 70, 37), (41, 45, 37), (37, 45, 46), (72, 37, 46), (130, 129, 37), (37, 129, 38), (121, 129, 122), (121, 34, 129), (121, 67, 34), (121, 123, 67), (67, 123, 130), (130, 123, 124), (128, 124, 122), (126, 122, 129), (125, 129, 130), (127, 130, 128), (127, 125, 130), (130, 124, 128), (125, 126, 129), (126, 128, 122), (66, 131, 67), (67, 131, 132), (34, 132, 30), (34, 67, 132), (132, 133, 30), (30, 133, 31), (133, 134, 31), (31, 134, 73), (134, 131, 73), (73, 131, 66), (131, 41, 132), (131, 42, 41), (131, 134, 42), (42, 134, 83), (83, 134, 133), (12, 133, 2), (12, 83, 133), (133, 132, 2), (2, 132, 41)])
_uv = me_monitor.uv_layers.new(name='UVMap')
_uv.uv.foreach_set('vector', [0.8803, 0.4123, 0.8803, 0.3264, 0.8851, 0.4116, 0.7827, 0.864, 0.8697, 0.8594, 0.8697, 0.864, 0.7827, 0.864, 0.7827, 0.8594, 0.8697, 0.8594, 0.8697, 0.8594, 0.7827, 0.8594, 0.8697, 0.8543, 0.9456, 0.8569, 0.8697, 0.8543, 0.943, 0.8543, 0.9456, 0.8569, 0.8697, 0.8594, 0.8697, 0.8543, 0.9456, 0.8569, 0.948, 0.8594, 0.8697, 0.8594, 0.8697, 0.8594, 0.948, 0.8594, 0.9504, 0.8617, 0.8697, 0.864, 0.9504, 0.8617, 0.9526, 0.864, 0.8826, 0.2421, 0.8803, 0.3264, 0.8803, 0.2446, 0.8826, 0.2421, 0.8851, 0.4116, 0.8803, 0.3264, 0.8826, 0.2421, 0.8851, 0.2398, 0.8851, 0.4116, 0.7827, 0.8594, 0.7827, 0.8543, 0.8697, 0.8543, 0.8697, 0.8543, 0.7827, 0.8543, 0.8697, 0.8489, 0.9403, 0.8517, 0.8697, 0.8489, 0.9375, 0.8489, 0.9403, 0.8517, 0.8697, 0.8543, 0.8697, 0.8489, 0.9403, 0.8517, 0.943, 0.8543, 0.8697, 0.8543, 0.7827, 0.8543, 0.7827, 0.8489, 0.8697, 0.8489, 0.8697, 0.8489, 0.7827, 0.8489, 0.8697, 0.8431, 0.9347, 0.846, 0.8697, 0.8431, 0.9317, 0.8431, 0.9347, 0.846, 0.8697, 0.8489, 0.8697, 0.8431, 0.9347, 0.846, 0.9375, 0.8489, 0.8697, 0.8489, 0.7827, 0.8489, 0.7827, 0.8431, 0.8697, 0.8431, 0.8697, 0.8431, 0.7827, 0.8431, 0.8697, 0.8371, 0.9287, 0.8401, 0.8697, 0.8371, 0.9257, 0.8371, 0.9287, 0.8401, 0.8697, 0.8431, 0.8697, 0.8371, 0.9287, 0.8401, 0.9317, 0.8431, 0.8697, 0.8431, 0.7827, 0.8431, 0.7827, 0.8371, 0.8697, 0.8371, 0.8697, 0.8371, 0.7827, 0.8371, 0.8697, 0.8309, 0.9226, 0.834, 0.8697, 0.8309, 0.9195, 0.8309, 0.9226, 0.834, 0.8697, 0.8371, 0.8697, 0.8309, 0.9226, 0.834, 0.9257, 0.8371, 0.8697, 0.8371, 0.7827, 0.8371, 0.7827, 0.8309, 0.8697, 0.8309, 0.8697, 0.8309, 0.7827, 0.8309, 0.8262, 0.8246, 0.9132, 0.8246, 0.8697, 0.8309, 0.8262, 0.8246, 0.9132, 0.8246, 0.9195, 0.8309, 0.8697, 0.8309, 0.7827, 0.8309, 0.7827, 0.8246, 0.8262, 0.8246, 0.8697, 0.8594, 0.9504, 0.8617, 0.8697, 0.864, 0.7827, 0.8246, 0.7827, 0.7188, 0.8262, 0.8246, 0.8262, 0.8246, 0.7827, 0.7188, 0.8262, 0.7188, 0.5206, 0.7612, 0.5871, 0.7612, 0.6088, 0.7829, 0.4969, 0.7829, 0.5206, 0.7612, 0.6088, 0.7829, 0.4969, 0.7829, 0.5206, 0.7333, 0.5206, 0.7612, 0.4969, 0.7829, 0.4969, 0.4577, 0.5206, 0.7333, 0.5206, 0.7333, 0.4969, 0.4577, 0.5871, 0.7333, 0.5871, 0.7333, 0.4969, 0.4577, 0.6088, 0.4361, 0.6088, 0.7829, 0.5871, 0.7333, 0.6088, 0.4361, 0.6088, 0.7829, 0.5871, 0.7612, 0.5871, 0.7333, 0.4969, 0.4577, 0.3914, 0.4577, 0.3479, 0.4361, 0.6088, 0.4361, 0.4969, 0.4577, 0.3479, 0.4361, 0.3914, 0.4577, 0.3851, 0.4574, 0.3479, 0.4361, 0.3479, 0.4361, 0.3851, 0.4574, 0.3789, 0.4563, 0.3729, 0.4545, 0.3479, 0.4361, 0.3789, 0.4563, 0.3729, 0.4545, 0.3671, 0.452, 0.3479, 0.4361, 0.3479, 0.4361, 0.3671, 0.452, 0.3616, 0.4489, 0.3566, 0.4452, 0.3479, 0.4361, 0.3616, 0.4489, 0.3566, 0.4452, 0.352, 0.4409, 0.3479, 0.4361, 0.3147, 0.6977, 0.3173, 0.6997, 0.3147, 0.8722, 0.3147, 0.8722, 0.3173, 0.6997, 0.3199, 0.8067, 0.3199, 0.8722, 0.3199, 0.8067, 0.3247, 0.8722, 0.3199, 0.8722, 0.3147, 0.8722, 0.3199, 0.8067, 0.3173, 0.6997, 0.3199, 0.7018, 0.3199, 0.8067, 0.3199, 0.8067, 0.3199, 0.7018, 0.3223, 0.704, 0.7914, 0.541, 0.789, 0.4383, 0.7914, 0.4407, 0.7939, 0.4432, 0.7914, 0.541, 0.7914, 0.4407, 0.7939, 0.4432, 0.7964, 0.5411, 0.7914, 0.541, 0.7939, 0.4432, 0.7964, 0.4458, 0.7964, 0.5411, 0.7964, 0.5411, 0.7964, 0.4458, 0.7991, 0.4485, 0.8019, 0.5411, 0.7991, 0.4485, 0.8019, 0.4513, 0.8048, 0.4542, 0.8019, 0.5411, 0.8019, 0.4513, 0.8048, 0.4542, 0.8077, 0.5411, 0.8019, 0.5411, 0.8048, 0.4542, 0.8077, 0.4571, 0.8077, 0.5411, 0.8077, 0.5411, 0.8077, 0.4571, 0.8107, 0.4601, 0.8137, 0.5411, 0.8107, 0.4601, 0.8137, 0.4632, 0.8168, 0.4663, 0.8137, 0.5411, 0.8137, 0.4632, 0.8168, 0.4663, 0.8199, 0.5411, 0.8137, 0.5411, 0.8168, 0.4663, 0.8199, 0.4694, 0.8199, 0.5411, 0.8199, 0.5411, 0.8199, 0.4694, 0.8262, 0.4757, 0.8262, 0.6066, 0.8199, 0.5411, 0.8262, 0.4757, 0.8262, 0.6066, 0.8199, 0.6066, 0.8199, 0.5411, 0.8199, 0.5411, 0.8199, 0.6066, 0.8137, 0.5411, 0.8137, 0.5411, 0.8199, 0.6066, 0.8137, 0.6066, 0.8077, 0.5411, 0.8137, 0.6066, 0.8077, 0.6066, 0.8019, 0.5411, 0.8077, 0.6066, 0.8019, 0.6066, 0.7964, 0.5411, 0.8019, 0.6066, 0.7964, 0.6066, 0.7914, 0.541, 0.7964, 0.6066, 0.7914, 0.6065, 0.3199, 0.8067, 0.3247, 0.8067, 0.3247, 0.8722, 0.3199, 0.8067, 0.3223, 0.704, 0.3247, 0.8067, 0.7964, 0.5411, 0.7991, 0.4485, 0.8019, 0.5411, 0.8019, 0.6066, 0.7964, 0.5411, 0.8019, 0.5411, 0.8077, 0.5411, 0.8107, 0.4601, 0.8137, 0.5411, 0.8137, 0.6066, 0.8077, 0.5411, 0.8137, 0.5411, 0.8077, 0.5411, 0.8077, 0.6066, 0.8019, 0.5411, 0.7964, 0.5411, 0.7964, 0.6066, 0.7914, 0.541, 0.9132, 0.4757, 0.8262, 0.4757, 0.8697, 0.4694, 0.9195, 0.4694, 0.8697, 0.4694, 0.9226, 0.4663, 0.9195, 0.4694, 0.9132, 0.4757, 0.8697, 0.4694, 0.8262, 0.4757, 0.8199, 0.4694, 0.8697, 0.4694, 0.8697, 0.4694, 0.8199, 0.4694, 0.8168, 0.4663, 0.8697, 0.4632, 0.8168, 0.4663, 0.8137, 0.4632, 0.8107, 0.4601, 0.8697, 0.4632, 0.8137, 0.4632, 0.8107, 0.4601, 0.8697, 0.4571, 0.8697, 0.4632, 0.8107, 0.4601, 0.8077, 0.4571, 0.8697, 0.4571, 0.8697, 0.4571, 0.8077, 0.4571, 0.8048, 0.4542, 0.8697, 0.4513, 0.8048, 0.4542, 0.8019, 0.4513, 0.7991, 0.4485, 0.8697, 0.4513, 0.8019, 0.4513, 0.7991, 0.4485, 0.8697, 0.4458, 0.8697, 0.4513, 0.7991, 0.4485, 0.7964, 0.4458, 0.8697, 0.4458, 0.8697, 0.4458, 0.7964, 0.4458, 0.7939, 0.4432, 0.8697, 0.4407, 0.7939, 0.4432, 0.7914, 0.4407, 0.789, 0.4383, 0.8697, 0.4407, 0.7914, 0.4407, 0.789, 0.4383, 0.8697, 0.4361, 0.8697, 0.4407, 0.789, 0.4383, 0.7868, 0.4361, 0.8697, 0.4361, 0.8755, 0.3255, 0.8755, 0.2433, 0.8778, 0.2415, 0.8803, 0.4124, 0.8778, 0.2415, 0.8803, 0.2398, 0.8803, 0.4124, 0.8755, 0.3255, 0.8778, 0.2415, 0.8803, 0.4124, 0.8778, 0.4102, 0.8755, 0.3255, 0.8755, 0.3255, 0.8778, 0.4102, 0.8755, 0.4078, 0.9504, 0.4383, 0.8697, 0.4361, 0.9526, 0.4361, 0.9504, 0.4383, 0.8697, 0.4407, 0.8697, 0.4361, 0.9504, 0.4383, 0.948, 0.4407, 0.8697, 0.4407, 0.8697, 0.4407, 0.948, 0.4407, 0.9456, 0.4432, 0.8697, 0.4458, 0.9456, 0.4432, 0.943, 0.4458, 0.9403, 0.4485, 0.8697, 0.4458, 0.943, 0.4458, 0.9403, 0.4485, 0.8697, 0.4513, 0.8697, 0.4458, 0.9403, 0.4485, 0.9375, 0.4513, 0.8697, 0.4513, 0.8697, 0.4513, 0.9375, 0.4513, 0.9347, 0.4542, 0.8697, 0.4571, 0.9347, 0.4542, 0.9317, 0.4571, 0.9287, 0.4601, 0.8697, 0.4571, 0.9317, 0.4571, 0.9287, 0.4601, 0.8697, 0.4632, 0.8697, 0.4571, 0.9287, 0.4601, 0.9257, 0.4632, 0.8697, 0.4632, 0.8697, 0.4632, 0.9257, 0.4632, 0.9226, 0.4663, 0.8697, 0.4694, 0.8697, 0.4632, 0.9226, 0.4663, 0.8697, 0.4694, 0.8168, 0.4663, 0.8697, 0.4632, 0.8697, 0.4571, 0.8048, 0.4542, 0.8697, 0.4513, 0.9347, 0.4542, 0.8697, 0.4571, 0.8697, 0.4513, 0.8697, 0.4458, 0.7939, 0.4432, 0.8697, 0.4407, 0.9456, 0.4432, 0.8697, 0.4458, 0.8697, 0.4407, 0.3387, 0.3508, 0.3411, 0.4579, 0.3363, 0.3488, 0.3387, 0.3508, 0.3411, 0.3529, 0.3411, 0.4579, 0.9526, 0.759, 0.9526, 0.864, 0.9504, 0.8617, 0.948, 0.7591, 0.9504, 0.8617, 0.948, 0.8594, 0.9456, 0.8569, 0.948, 0.7591, 0.948, 0.8594, 0.9456, 0.8569, 0.943, 0.7591, 0.948, 0.7591, 0.9456, 0.8569, 0.943, 0.8543, 0.943, 0.7591, 0.943, 0.7591, 0.943, 0.8543, 0.9403, 0.8517, 0.9375, 0.7591, 0.9403, 0.8517, 0.9375, 0.8489, 0.9347, 0.846, 0.9375, 0.7591, 0.9375, 0.8489, 0.9347, 0.846, 0.9317, 0.7591, 0.9375, 0.7591, 0.9347, 0.846, 0.9317, 0.8431, 0.9317, 0.7591, 0.9317, 0.7591, 0.9317, 0.8431, 0.9287, 0.8401, 0.9257, 0.7591, 0.9287, 0.8401, 0.9257, 0.8371, 0.9226, 0.834, 0.9257, 0.7591, 0.9257, 0.8371, 0.9226, 0.834, 0.9195, 0.7592, 0.9257, 0.7591, 0.9226, 0.834, 0.9195, 0.8309, 0.9195, 0.7592, 0.9195, 0.7592, 0.9195, 0.8309, 0.9132, 0.8246, 0.9195, 0.6501, 0.9132, 0.8246, 0.9132, 0.4757, 0.9195, 0.5411, 0.9132, 0.4757, 0.9195, 0.4694, 0.9226, 0.4663, 0.9195, 0.5411, 0.9195, 0.4694, 0.9226, 0.4663, 0.9257, 0.5411, 0.9195, 0.5411, 0.9226, 0.4663, 0.9257, 0.4632, 0.9257, 0.5411, 0.9257, 0.5411, 0.9257, 0.4632, 0.9287, 0.4601, 0.9317, 0.5411, 0.9287, 0.4601, 0.9317, 0.4571, 0.9347, 0.4542, 0.9317, 0.5411, 0.9317, 0.4571, 0.9347, 0.4542, 0.9375, 0.5411, 0.9317, 0.5411, 0.9347, 0.4542, 0.9375, 0.4513, 0.9375, 0.5411, 0.9375, 0.5411, 0.9375, 0.4513, 0.9403, 0.4485, 0.943, 0.5411, 0.9403, 0.4485, 0.943, 0.4458, 0.9456, 0.4432, 0.943, 0.5411, 0.943, 0.4458, 0.9456, 0.4432, 0.948, 0.541, 0.943, 0.5411, 0.9456, 0.4432, 0.948, 0.4407, 0.948, 0.541, 0.948, 0.541, 0.948, 0.4407, 0.9504, 0.4383, 0.9526, 0.541, 0.9504, 0.4383, 0.9526, 0.4361, 0.3387, 0.7829, 0.3411, 0.6759, 0.3411, 0.7808, 0.3387, 0.7829, 0.3411, 0.5669, 0.3411, 0.6759, 0.3387, 0.7829, 0.3363, 0.3488, 0.3411, 0.5669, 0.3387, 0.7829, 0.3363, 0.7849, 0.3363, 0.3488, 0.9526, 0.759, 0.9504, 0.8617, 0.948, 0.7591, 0.948, 0.65, 0.948, 0.7591, 0.943, 0.6501, 0.943, 0.5411, 0.943, 0.6501, 0.9375, 0.5411, 0.9403, 0.4485, 0.943, 0.5411, 0.9375, 0.5411, 0.943, 0.7591, 0.9403, 0.8517, 0.9375, 0.7591, 0.9375, 0.6501, 0.9375, 0.7591, 0.9317, 0.6501, 0.9317, 0.5411, 0.9317, 0.6501, 0.9257, 0.5411, 0.9287, 0.4601, 0.9317, 0.5411, 0.9257, 0.5411, 0.9317, 0.7591, 0.9287, 0.8401, 0.9257, 0.7591, 0.9257, 0.6501, 0.9257, 0.7591, 0.9195, 0.6501, 0.9195, 0.5411, 0.9195, 0.6501, 0.9132, 0.4757, 0.9195, 0.5411, 0.9257, 0.6501, 0.9195, 0.6501, 0.9195, 0.5411, 0.9257, 0.5411, 0.9257, 0.6501, 0.9257, 0.6501, 0.9257, 0.5411, 0.9317, 0.6501, 0.9317, 0.7591, 0.9317, 0.6501, 0.9375, 0.7591, 0.9317, 0.7591, 0.9257, 0.6501, 0.9317, 0.6501, 0.9317, 0.7591, 0.9257, 0.7591, 0.9257, 0.6501, 0.9195, 0.7592, 0.9132, 0.8246, 0.9195, 0.6501, 0.9257, 0.7591, 0.9195, 0.7592, 0.9195, 0.6501, 0.948, 0.541, 0.9504, 0.4383, 0.9526, 0.541, 0.9526, 0.65, 0.948, 0.541, 0.9526, 0.541, 0.9526, 0.65, 0.948, 0.65, 0.948, 0.541, 0.9526, 0.65, 0.9526, 0.759, 0.948, 0.65, 0.3411, 0.5669, 0.3363, 0.3488, 0.3411, 0.4579, 0.948, 0.7591, 0.948, 0.65, 0.9526, 0.759, 0.943, 0.5411, 0.948, 0.541, 0.948, 0.65, 0.943, 0.6501, 0.943, 0.5411, 0.948, 0.65, 0.948, 0.7591, 0.943, 0.7591, 0.943, 0.6501, 0.943, 0.6501, 0.943, 0.7591, 0.9375, 0.6501, 0.9375, 0.5411, 0.9375, 0.6501, 0.9317, 0.5411, 0.9375, 0.5411, 0.943, 0.6501, 0.9375, 0.6501, 0.9375, 0.7591, 0.9375, 0.6501, 0.943, 0.7591, 0.9317, 0.5411, 0.9375, 0.6501, 0.9317, 0.6501, 0.4564, 0.8483, 0.4564, 0.7829, 0.4778, 0.8483, 0.4778, 0.8483, 0.4564, 0.7829, 0.4778, 0.7829, 0.4132, 0.7829, 0.4132, 0.8483, 0.3914, 0.7829, 0.3914, 0.7829, 0.4132, 0.8483, 0.3914, 0.8483, 0.4564, 0.7829, 0.4564, 0.8483, 0.4349, 0.7829, 0.4349, 0.7829, 0.4564, 0.8483, 0.4349, 0.8483, 0.4349, 0.7829, 0.4349, 0.8483, 0.4132, 0.7829, 0.4132, 0.7829, 0.4349, 0.8483, 0.4132, 0.8483, 0.5058, 0.826, 0.4778, 0.826, 0.5058, 0.7829, 0.5058, 0.7829, 0.4778, 0.826, 0.4778, 0.7829, 0.1644, 0.7602, 0.1644, 0.8268, 0.1209, 0.7602, 0.1209, 0.7602, 0.1644, 0.8268, 0.1209, 0.8268, 0.5058, 0.7829, 0.5339, 0.7829, 0.5058, 0.8258, 0.5058, 0.8258, 0.5339, 0.7829, 0.5339, 0.8258, 0.1644, 0.8268, 0.1644, 0.7602, 0.2079, 0.8268, 0.2079, 0.8268, 0.1644, 0.7602, 0.2079, 0.7602, 0.996, 0.327, 0.9532, 0.327, 0.996, 2.865e-07, 0.996, 2.865e-07, 0.9532, 0.327, 0.9532, 0.0, 0.9957, 0.4579, 0.9957, 0.7849, 0.9894, 0.4575, 0.9894, 0.4575, 0.9957, 0.7849, 0.9833, 0.4564, 0.9833, 0.4564, 0.9957, 0.7849, 0.9773, 0.4546, 0.9773, 0.4546, 0.9957, 0.7849, 0.9526, 0.7849, 0.9716, 0.4521, 0.9526, 0.7849, 0.9662, 0.449, 0.9716, 0.4521, 0.9773, 0.4546, 0.9526, 0.7849, 0.9526, 0.4361, 0.9566, 0.4409, 0.9526, 0.7849, 0.9526, 0.7849, 0.9566, 0.4409, 0.9612, 0.4452, 0.9662, 0.449, 0.9526, 0.7849, 0.9612, 0.4452, 0.07745, 0.8723, 0.07745, 0.7602, 0.1209, 0.8723, 0.1209, 0.8723, 0.07745, 0.7602, 0.1209, 0.7602, 0.1518, 0.2174, 0.0, 0.2431, 0.08653, 0.2174, 0.1518, 0.2174, 0.3262, 0.2431, 0.0, 0.2431, 0.1518, 0.2174, 0.3262, 0.1309, 0.3262, 0.2431, 0.1518, 0.2174, 0.1518, 0.152, 0.3262, 0.1309, 0.3262, 0.1309, 0.1518, 0.152, 4.082e-08, 0.1309, 4.082e-08, 0.1309, 0.1518, 0.152, 0.08653, 0.152, 0.04976, 0.1526, 0.08653, 0.152, 0.08653, 0.2174, 0.04976, 0.2193, 0.08653, 0.2174, 0.0, 0.2431, 0.02174, 0.2193, 0.0, 0.2431, 4.082e-08, 0.1309, 0.02174, 0.1526, 4.082e-08, 0.1309, 0.04976, 0.1526, 0.02174, 0.1526, 0.02174, 0.2193, 4.082e-08, 0.1309, 4.082e-08, 0.1309, 0.08653, 0.152, 0.04976, 0.1526, 0.02174, 0.2193, 0.04976, 0.2193, 0.0, 0.2431, 0.04976, 0.2193, 0.04976, 0.1526, 0.08653, 0.2174, 0.3262, 0.0, 0.3479, 0.0, 0.3262, 0.1309, 0.3262, 0.1309, 0.3479, 0.0, 0.3479, 0.3488, 0.3262, 0.2431, 0.3479, 0.3488, 0.3262, 0.3488, 0.3262, 0.2431, 0.3262, 0.1309, 0.3479, 0.3488, 0.3697, 0.7829, 0.3697, 0.8692, 0.3479, 0.7829, 0.3479, 0.7829, 0.3697, 0.8692, 0.3479, 0.8692, 0.3363, 0.3488, 0.3363, 0.6977, 0.3147, 0.3488, 0.3147, 0.3488, 0.3363, 0.6977, 0.3147, 0.6977, 0.3697, 0.8687, 0.3697, 0.7829, 0.3914, 0.8687, 0.3914, 0.8687, 0.3697, 0.7829, 0.3914, 0.7829, 0.7392, 0.4797, 0.7827, 0.6106, 0.7392, 0.8285, 0.7392, 0.4797, 0.7827, 0.4361, 0.7827, 0.6106, 0.7392, 0.4797, 0.6523, 0.4797, 0.7827, 0.4361, 0.7827, 0.4361, 0.6523, 0.4797, 0.6088, 0.4361, 0.6088, 0.4361, 0.6523, 0.4797, 0.6523, 0.8285, 0.6088, 0.8721, 0.6523, 0.8285, 0.7827, 0.8721, 0.6088, 0.8721, 0.6088, 0.4361, 0.6523, 0.8285, 0.6523, 0.8285, 0.7392, 0.8285, 0.7827, 0.8721, 0.7827, 0.8721, 0.7392, 0.8285, 0.7827, 0.6106])
me_monitor.materials.append(mat_material_001)
me_monitor.use_remesh_preserve_volume = False
me_monitor.use_remesh_preserve_attributes = False
me_monitor.use_mirror_vertex_groups = False
me_monitor.update()

# ---- objects
ob_monitor_002 = bpy.data.objects.new('Monitor.002', me_monitor_002)
ob_monitor_001 = bpy.data.objects.new('Monitor.001', me_monitor_001)
ob_monitor = bpy.data.objects.new('Monitor', me_monitor)

# ---- transforms, parenting, visibility, modifiers, constraints
ob_monitor_002.location = (0.0, -1.358, 0.0)
ob_monitor_002.rotation_euler = (1.571, -0.0, 0.0)
ob_monitor_002.lineart.crease_threshold = 0.0
ob_monitor_001.location = (0.0, -1.358, 0.0)
ob_monitor_001.rotation_euler = (1.571, -0.0, 0.0)
ob_monitor_001.lineart.crease_threshold = 0.0
ob_monitor.location = (0.0, -1.358, 0.0)
ob_monitor.rotation_euler = (1.571, -0.0, 0.0)
ob_monitor.lineart.crease_threshold = 0.0

# ---- collection membership
col_collection_1.objects.link(ob_monitor_002)
col_collection_1.objects.link(ob_monitor_001)
col_collection_1.objects.link(ob_monitor)

# ---- scene / render settings (as saved in the file)
scene.frame_start = 1; scene.frame_end = 250; scene.frame_set(1)
scene.render.engine = 'BLENDER_EEVEE_NEXT'
scene.render.resolution_percentage = 50
scene.render.dither_intensity = 0.0
scene.cycles.use_denoising = False
scene.cycles.samples = 10
scene.cycles.sampling_pattern = 'TABULATED_SOBOL'
scene.cycles.light_sampling_threshold = 0.0
scene.cycles.use_adaptive_sampling = False
scene.cycles.use_light_tree = False
scene.cycles.blur_glossy = 0.0
scene.cycles.pixel_filter_type = 'GAUSSIAN'
scene.cycles.sample_clamp_indirect = 0.0
scene.view_settings.view_transform = 'Standard'
bpy.context.view_layer.update()

# ---- added for rendering (the .blend has no active camera and no usable light): camera, sun
cam_auto = bpy.data.cameras.new('AutoCamera')
cam_auto.lens = 50.0
cam_auto.sensor_width = 36.0
cam_auto.clip_end = 1000.0
ob_auto_camera = bpy.data.objects.new('AutoCamera', cam_auto)
scene.collection.objects.link(ob_auto_camera)
ob_auto_camera.location = (3.66095, -3.87153, 3.53836)
ob_auto_camera.rotation_euler = (1.09748, -7.21219e-08, 0.694738)
scene.camera = ob_auto_camera
light_auto_sun = bpy.data.lights.new('AutoSun', 'SUN')
light_auto_sun.energy = 3.0
light_auto_sun.angle = 0.0523599
ob_auto_sun = bpy.data.objects.new('AutoSun', light_auto_sun)
scene.collection.objects.link(ob_auto_sun)
ob_auto_sun.rotation_euler = (0.872665, 0.174533, 0.523599)
bpy.context.view_layer.update()
